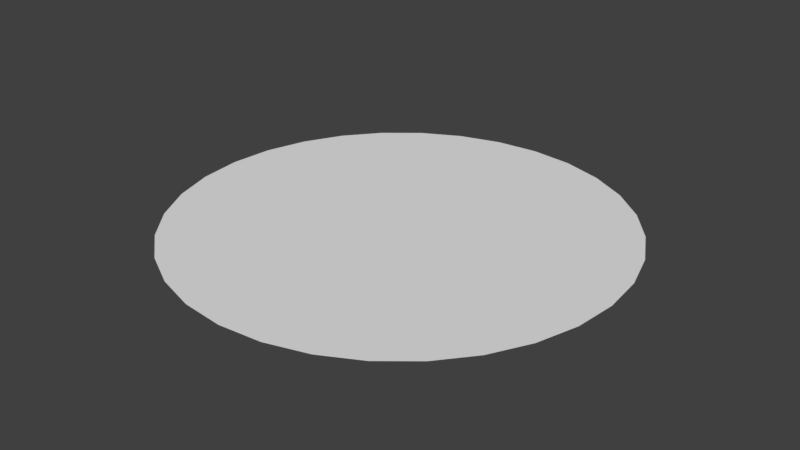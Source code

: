 # Source: ring.blend  (saved by Blender 2.79.0; exported with 4.5.12 LTS)
import bpy
from mathutils import Matrix  # noqa: F401  (used for matrix-valued properties, if any)

bpy.ops.wm.read_factory_settings(use_empty=True)
scene = bpy.context.scene
scene.name = 'Scene'

# ---- collections
col_collection_1 = bpy.data.collections.new('Collection 1'); scene.collection.children.link(col_collection_1)

# ---- materials (node trees are filled in below, after node groups)
mat_ring = bpy.data.materials.new('ring')
mat_ring.alpha_threshold = 0.0
mat_ring.use_transparent_shadow = False
mat_ring.roughness = 0.5

# ---- material node trees

# ---- world
world_world = bpy.data.worlds.new('World'); scene.world = world_world
world_world.color = (0.05088, 0.05088, 0.05088)
world_world.use_sun_shadow = False
world_world.sun_shadow_jitter_overblur = 0.0
world_world.cycles.sampling_method = 'MANUAL'

# ---- meshes
me_cylinder = bpy.data.meshes.new('Cylinder')
me_cylinder.from_pydata([(0.0, 8.6, -0.005), (0.0, 8.6, 0.005), (1.678, 8.435, -0.005), (1.678, 8.435, 0.005), (3.291, 7.945, -0.005), (3.291, 7.945, 0.005), (4.778, 7.151, -0.005), (4.778, 7.151, 0.005), (6.081, 6.081, -0.005), (6.081, 6.081, 0.005), (7.151, 4.778, -0.005), (7.151, 4.778, 0.005), (7.945, 3.291, -0.005), (7.945, 3.291, 0.005), (8.435, 1.678, -0.005), (8.435, 1.678, 0.005), (8.6, 6.493e-07, -0.005), (8.6, 6.493e-07, 0.005), (8.435, -1.678, -0.005), (8.435, -1.678, 0.005), (7.945, -3.291, -0.005), (7.945, -3.291, 0.005), (7.151, -4.778, -0.005), (7.151, -4.778, 0.005), (6.081, -6.081, -0.005), (6.081, -6.081, 0.005), (4.778, -7.151, -0.005), (4.778, -7.151, 0.005), (3.291, -7.945, -0.005), (3.291, -7.945, 0.005), (1.678, -8.435, -0.005), (1.678, -8.435, 0.005), (-2.802e-06, -8.6, -0.005), (-2.802e-06, -8.6, 0.005), (-1.678, -8.435, -0.005), (-1.678, -8.435, 0.005), (-3.291, -7.945, -0.005), (-3.291, -7.945, 0.005), (-4.778, -7.151, -0.005), (-4.778, -7.151, 0.005), (-6.081, -6.081, -0.005), (-6.081, -6.081, 0.005), (-7.151, -4.778, -0.005), (-7.151, -4.778, 0.005), (-7.945, -3.291, -0.005), (-7.945, -3.291, 0.005), (-8.435, -1.678, -0.005), (-8.435, -1.678, 0.005), (-8.6, 8.304e-06, -0.005), (-8.6, 8.304e-06, 0.005), (-8.435, 1.678, -0.005), (-8.435, 1.678, 0.005), (-7.945, 3.291, -0.005), (-7.945, 3.291, 0.005), (-7.151, 4.778, -0.005), (-7.151, 4.778, 0.005), (-6.081, 6.081, -0.005), (-6.081, 6.081, 0.005), (-4.778, 7.151, -0.005), (-4.778, 7.151, 0.005), (-3.291, 7.945, -0.005), (-3.291, 7.945, 0.005), (-1.678, 8.435, -0.005), (-1.678, 8.435, 0.005)], [], [(0, 1, 3, 2), (2, 3, 5, 4), (4, 5, 7, 6), (6, 7, 9, 8), (8, 9, 11, 10), (10, 11, 13, 12), (12, 13, 15, 14), (14, 15, 17, 16), (16, 17, 19, 18), (18, 19, 21, 20), (20, 21, 23, 22), (22, 23, 25, 24), (24, 25, 27, 26), (26, 27, 29, 28), (28, 29, 31, 30), (30, 31, 33, 32), (32, 33, 35, 34), (34, 35, 37, 36), (36, 37, 39, 38), (38, 39, 41, 40), (40, 41, 43, 42), (42, 43, 45, 44), (44, 45, 47, 46), (46, 47, 49, 48), (48, 49, 51, 50), (50, 51, 53, 52), (52, 53, 55, 54), (54, 55, 57, 56), (56, 57, 59, 58), (58, 59, 61, 60), (3, 1, 63, 61, 59, 57, 55, 53, 51, 49, 47, 45, 43, 41, 39, 37, 35, 33, 31, 29, 27, 25, 23, 21, 19, 17, 15, 13, 11, 9, 7, 5), (60, 61, 63, 62), (62, 63, 1, 0), (0, 2, 4, 6, 8, 10, 12, 14, 16, 18, 20, 22, 24, 26, 28, 30, 32, 34, 36, 38, 40, 42, 44, 46, 48, 50, 52, 54, 56, 58, 60, 62)])
me_cylinder.materials.append(mat_ring)
me_cylinder.use_remesh_preserve_volume = False
me_cylinder.use_remesh_preserve_attributes = False
me_cylinder.use_mirror_vertex_groups = False
me_cylinder.update()

# ---- objects
ob_cylinder = bpy.data.objects.new('Cylinder', me_cylinder)

# ---- transforms, parenting, visibility, modifiers, constraints
ob_cylinder.location = (0.0, 0.0, 0.0)
ob_cylinder.lineart.crease_threshold = 0.0

# ---- collection membership
col_collection_1.objects.link(ob_cylinder)

# ---- scene / render settings (as saved in the file)
scene.frame_start = 1; scene.frame_end = 250; scene.frame_set(1)
scene.render.engine = 'BLENDER_EEVEE_NEXT'
scene.render.resolution_percentage = 50
scene.render.dither_intensity = 0.0
scene.cycles.use_denoising = False
scene.cycles.samples = 128
scene.cycles.sampling_pattern = 'TABULATED_SOBOL'
scene.cycles.use_adaptive_sampling = False
scene.cycles.use_light_tree = False
scene.cycles.blur_glossy = 0.0
scene.cycles.sample_clamp_indirect = 0.0
scene.view_settings.view_transform = 'Standard'
bpy.context.view_layer.update()

# ---- added for rendering (the .blend has no active camera and no usable light): camera, sun
cam_auto = bpy.data.cameras.new('AutoCamera')
cam_auto.lens = 50.0
cam_auto.sensor_width = 36.0
cam_auto.clip_end = 1000.0
ob_auto_camera = bpy.data.objects.new('AutoCamera', cam_auto)
scene.collection.objects.link(ob_auto_camera)
ob_auto_camera.location = (22.5056, -27.0067, 18.0045)
ob_auto_camera.rotation_euler = (1.09748, -7.21219e-08, 0.694738)
scene.camera = ob_auto_camera
light_auto_sun = bpy.data.lights.new('AutoSun', 'SUN')
light_auto_sun.energy = 3.0
light_auto_sun.angle = 0.0523599
ob_auto_sun = bpy.data.objects.new('AutoSun', light_auto_sun)
scene.collection.objects.link(ob_auto_sun)
ob_auto_sun.rotation_euler = (0.872665, 0.174533, 0.523599)
bpy.context.view_layer.update()
